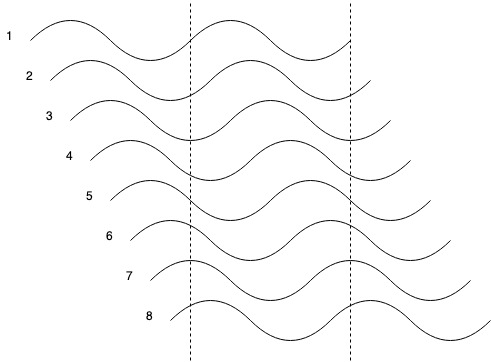

The diagram above was exported from draw.io. Its source (the exported page's mxGraphModel, read from the mxfile embedded in the PNG):
<mxGraphModel dx="1186" dy="737" grid="1" gridSize="10" guides="1" tooltips="1" connect="1" arrows="1" fold="1" page="1" pageScale="1" pageWidth="1169" pageHeight="827" math="0" shadow="0">
  <root>
    <mxCell id="0" />
    <mxCell id="1" parent="0" />
    <mxCell id="KSvshrWmuwSJikM_Idfo-1" value="" style="curved=1;endArrow=none;html=1;strokeColor=#000000;endFill=0;" parent="1" edge="1">
      <mxGeometry width="50" height="50" relative="1" as="geometry">
        <mxPoint x="280" y="120" as="sourcePoint" />
        <mxPoint x="440" y="120" as="targetPoint" />
        <Array as="points">
          <mxPoint x="320" y="80" />
          <mxPoint x="400" y="160" />
        </Array>
      </mxGeometry>
    </mxCell>
    <mxCell id="KSvshrWmuwSJikM_Idfo-2" value="" style="curved=1;endArrow=none;html=1;strokeColor=#000000;endFill=0;" parent="1" edge="1">
      <mxGeometry width="50" height="50" relative="1" as="geometry">
        <mxPoint x="440" y="120" as="sourcePoint" />
        <mxPoint x="600" y="120" as="targetPoint" />
        <Array as="points">
          <mxPoint x="480" y="80" />
          <mxPoint x="560" y="160" />
        </Array>
      </mxGeometry>
    </mxCell>
    <mxCell id="KSvshrWmuwSJikM_Idfo-3" value="" style="curved=1;endArrow=none;html=1;strokeColor=#000000;endFill=0;" parent="1" edge="1">
      <mxGeometry width="50" height="50" relative="1" as="geometry">
        <mxPoint x="300" y="160" as="sourcePoint" />
        <mxPoint x="460" y="160" as="targetPoint" />
        <Array as="points">
          <mxPoint x="340" y="120" />
          <mxPoint x="420" y="200" />
        </Array>
      </mxGeometry>
    </mxCell>
    <mxCell id="KSvshrWmuwSJikM_Idfo-4" value="" style="curved=1;endArrow=none;html=1;strokeColor=#000000;endFill=0;" parent="1" edge="1">
      <mxGeometry width="50" height="50" relative="1" as="geometry">
        <mxPoint x="460" y="160" as="sourcePoint" />
        <mxPoint x="620" y="160" as="targetPoint" />
        <Array as="points">
          <mxPoint x="500" y="120" />
          <mxPoint x="580" y="200" />
        </Array>
      </mxGeometry>
    </mxCell>
    <mxCell id="KSvshrWmuwSJikM_Idfo-5" value="" style="curved=1;endArrow=none;html=1;strokeColor=#000000;endFill=0;" parent="1" edge="1">
      <mxGeometry width="50" height="50" relative="1" as="geometry">
        <mxPoint x="320" y="200" as="sourcePoint" />
        <mxPoint x="480" y="200" as="targetPoint" />
        <Array as="points">
          <mxPoint x="360" y="160" />
          <mxPoint x="440" y="240" />
        </Array>
      </mxGeometry>
    </mxCell>
    <mxCell id="KSvshrWmuwSJikM_Idfo-6" value="" style="curved=1;endArrow=none;html=1;strokeColor=#000000;endFill=0;" parent="1" edge="1">
      <mxGeometry width="50" height="50" relative="1" as="geometry">
        <mxPoint x="480" y="200" as="sourcePoint" />
        <mxPoint x="640" y="200" as="targetPoint" />
        <Array as="points">
          <mxPoint x="520" y="160" />
          <mxPoint x="600" y="240" />
        </Array>
      </mxGeometry>
    </mxCell>
    <mxCell id="KSvshrWmuwSJikM_Idfo-7" value="" style="curved=1;endArrow=none;html=1;strokeColor=#000000;endFill=0;" parent="1" edge="1">
      <mxGeometry width="50" height="50" relative="1" as="geometry">
        <mxPoint x="340" y="240" as="sourcePoint" />
        <mxPoint x="500" y="240" as="targetPoint" />
        <Array as="points">
          <mxPoint x="380" y="200" />
          <mxPoint x="460" y="280" />
        </Array>
      </mxGeometry>
    </mxCell>
    <mxCell id="KSvshrWmuwSJikM_Idfo-8" value="" style="curved=1;endArrow=none;html=1;strokeColor=#000000;endFill=0;" parent="1" edge="1">
      <mxGeometry width="50" height="50" relative="1" as="geometry">
        <mxPoint x="500" y="240" as="sourcePoint" />
        <mxPoint x="660" y="240" as="targetPoint" />
        <Array as="points">
          <mxPoint x="540" y="200" />
          <mxPoint x="620" y="280" />
        </Array>
      </mxGeometry>
    </mxCell>
    <mxCell id="KSvshrWmuwSJikM_Idfo-9" value="" style="curved=1;endArrow=none;html=1;strokeColor=#000000;endFill=0;" parent="1" edge="1">
      <mxGeometry width="50" height="50" relative="1" as="geometry">
        <mxPoint x="360" y="280" as="sourcePoint" />
        <mxPoint x="520" y="280" as="targetPoint" />
        <Array as="points">
          <mxPoint x="400" y="240" />
          <mxPoint x="480" y="320" />
        </Array>
      </mxGeometry>
    </mxCell>
    <mxCell id="KSvshrWmuwSJikM_Idfo-10" value="" style="curved=1;endArrow=none;html=1;strokeColor=#000000;endFill=0;" parent="1" edge="1">
      <mxGeometry width="50" height="50" relative="1" as="geometry">
        <mxPoint x="520" y="280" as="sourcePoint" />
        <mxPoint x="680" y="280" as="targetPoint" />
        <Array as="points">
          <mxPoint x="560" y="240" />
          <mxPoint x="640" y="320" />
        </Array>
      </mxGeometry>
    </mxCell>
    <mxCell id="KSvshrWmuwSJikM_Idfo-11" value="" style="curved=1;endArrow=none;html=1;strokeColor=#000000;endFill=0;" parent="1" edge="1">
      <mxGeometry width="50" height="50" relative="1" as="geometry">
        <mxPoint x="380" y="320" as="sourcePoint" />
        <mxPoint x="540" y="320" as="targetPoint" />
        <Array as="points">
          <mxPoint x="420" y="280" />
          <mxPoint x="500" y="360" />
        </Array>
      </mxGeometry>
    </mxCell>
    <mxCell id="KSvshrWmuwSJikM_Idfo-12" value="" style="curved=1;endArrow=none;html=1;strokeColor=#000000;endFill=0;" parent="1" edge="1">
      <mxGeometry width="50" height="50" relative="1" as="geometry">
        <mxPoint x="540" y="320" as="sourcePoint" />
        <mxPoint x="700" y="320" as="targetPoint" />
        <Array as="points">
          <mxPoint x="580" y="280" />
          <mxPoint x="660" y="360" />
        </Array>
      </mxGeometry>
    </mxCell>
    <mxCell id="KSvshrWmuwSJikM_Idfo-13" value="" style="curved=1;endArrow=none;html=1;strokeColor=#000000;endFill=0;" parent="1" edge="1">
      <mxGeometry width="50" height="50" relative="1" as="geometry">
        <mxPoint x="400" y="360" as="sourcePoint" />
        <mxPoint x="560" y="360" as="targetPoint" />
        <Array as="points">
          <mxPoint x="440" y="320" />
          <mxPoint x="520" y="400" />
        </Array>
      </mxGeometry>
    </mxCell>
    <mxCell id="KSvshrWmuwSJikM_Idfo-14" value="" style="curved=1;endArrow=none;html=1;strokeColor=#000000;endFill=0;" parent="1" edge="1">
      <mxGeometry width="50" height="50" relative="1" as="geometry">
        <mxPoint x="560" y="360" as="sourcePoint" />
        <mxPoint x="720" y="360" as="targetPoint" />
        <Array as="points">
          <mxPoint x="600" y="320" />
          <mxPoint x="680" y="400" />
        </Array>
      </mxGeometry>
    </mxCell>
    <mxCell id="KSvshrWmuwSJikM_Idfo-15" value="" style="curved=1;endArrow=none;html=1;strokeColor=#000000;endFill=0;" parent="1" edge="1">
      <mxGeometry width="50" height="50" relative="1" as="geometry">
        <mxPoint x="420" y="400" as="sourcePoint" />
        <mxPoint x="580" y="400" as="targetPoint" />
        <Array as="points">
          <mxPoint x="460" y="360" />
          <mxPoint x="540" y="440" />
        </Array>
      </mxGeometry>
    </mxCell>
    <mxCell id="KSvshrWmuwSJikM_Idfo-16" value="" style="curved=1;endArrow=none;html=1;strokeColor=#000000;endFill=0;" parent="1" edge="1">
      <mxGeometry width="50" height="50" relative="1" as="geometry">
        <mxPoint x="580" y="400" as="sourcePoint" />
        <mxPoint x="740" y="400" as="targetPoint" />
        <Array as="points">
          <mxPoint x="620" y="360" />
          <mxPoint x="700" y="440" />
        </Array>
      </mxGeometry>
    </mxCell>
    <mxCell id="KSvshrWmuwSJikM_Idfo-17" value="" style="endArrow=none;dashed=1;html=1;strokeColor=#000000;" parent="1" edge="1">
      <mxGeometry width="50" height="50" relative="1" as="geometry">
        <mxPoint x="440" y="440" as="sourcePoint" />
        <mxPoint x="440" y="80" as="targetPoint" />
      </mxGeometry>
    </mxCell>
    <mxCell id="KSvshrWmuwSJikM_Idfo-18" value="" style="endArrow=none;dashed=1;html=1;strokeColor=#000000;" parent="1" edge="1">
      <mxGeometry width="50" height="50" relative="1" as="geometry">
        <mxPoint x="600" y="440" as="sourcePoint" />
        <mxPoint x="600" y="80" as="targetPoint" />
      </mxGeometry>
    </mxCell>
    <mxCell id="KSvshrWmuwSJikM_Idfo-19" value="1" style="text;strokeColor=none;fillColor=none;align=left;verticalAlign=middle;spacingLeft=4;spacingRight=4;overflow=hidden;points=[[0,0.5],[1,0.5]];portConstraint=eastwest;rotatable=0;" parent="1" vertex="1">
      <mxGeometry x="250" y="100" width="20" height="30" as="geometry" />
    </mxCell>
    <mxCell id="KSvshrWmuwSJikM_Idfo-20" value="2" style="text;strokeColor=none;fillColor=none;align=left;verticalAlign=middle;spacingLeft=4;spacingRight=4;overflow=hidden;points=[[0,0.5],[1,0.5]];portConstraint=eastwest;rotatable=0;" parent="1" vertex="1">
      <mxGeometry x="270" y="140" width="20" height="30" as="geometry" />
    </mxCell>
    <mxCell id="KSvshrWmuwSJikM_Idfo-21" value="3" style="text;strokeColor=none;fillColor=none;align=left;verticalAlign=middle;spacingLeft=4;spacingRight=4;overflow=hidden;points=[[0,0.5],[1,0.5]];portConstraint=eastwest;rotatable=0;" parent="1" vertex="1">
      <mxGeometry x="290" y="180" width="20" height="30" as="geometry" />
    </mxCell>
    <mxCell id="KSvshrWmuwSJikM_Idfo-22" value="4" style="text;strokeColor=none;fillColor=none;align=left;verticalAlign=middle;spacingLeft=4;spacingRight=4;overflow=hidden;points=[[0,0.5],[1,0.5]];portConstraint=eastwest;rotatable=0;" parent="1" vertex="1">
      <mxGeometry x="310" y="220" width="20" height="30" as="geometry" />
    </mxCell>
    <mxCell id="KSvshrWmuwSJikM_Idfo-23" value="5" style="text;strokeColor=none;fillColor=none;align=left;verticalAlign=middle;spacingLeft=4;spacingRight=4;overflow=hidden;points=[[0,0.5],[1,0.5]];portConstraint=eastwest;rotatable=0;" parent="1" vertex="1">
      <mxGeometry x="330" y="260" width="20" height="30" as="geometry" />
    </mxCell>
    <mxCell id="KSvshrWmuwSJikM_Idfo-24" value="6" style="text;strokeColor=none;fillColor=none;align=left;verticalAlign=middle;spacingLeft=4;spacingRight=4;overflow=hidden;points=[[0,0.5],[1,0.5]];portConstraint=eastwest;rotatable=0;" parent="1" vertex="1">
      <mxGeometry x="350" y="300" width="20" height="30" as="geometry" />
    </mxCell>
    <mxCell id="KSvshrWmuwSJikM_Idfo-25" value="7" style="text;strokeColor=none;fillColor=none;align=left;verticalAlign=middle;spacingLeft=4;spacingRight=4;overflow=hidden;points=[[0,0.5],[1,0.5]];portConstraint=eastwest;rotatable=0;" parent="1" vertex="1">
      <mxGeometry x="370" y="340" width="20" height="30" as="geometry" />
    </mxCell>
    <mxCell id="KSvshrWmuwSJikM_Idfo-26" value="8" style="text;strokeColor=none;fillColor=none;align=left;verticalAlign=middle;spacingLeft=4;spacingRight=4;overflow=hidden;points=[[0,0.5],[1,0.5]];portConstraint=eastwest;rotatable=0;" parent="1" vertex="1">
      <mxGeometry x="390" y="380" width="20" height="30" as="geometry" />
    </mxCell>
  </root>
</mxGraphModel>